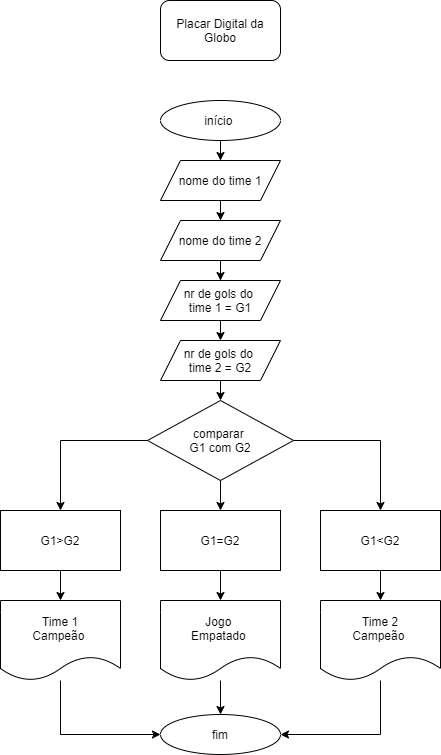

The diagram above was exported from draw.io. Its source (the exported page's mxGraphModel, read from the mxfile embedded in the PNG):
<mxGraphModel dx="868" dy="450" grid="1" gridSize="10" guides="1" tooltips="1" connect="1" arrows="1" fold="1" page="1" pageScale="1" pageWidth="827" pageHeight="1169" math="0" shadow="0">
  <root>
    <mxCell id="0" />
    <mxCell id="1" parent="0" />
    <mxCell id="QXoj-EHiFqt_sgXcv9iu-1" value="Placar Digital da Globo" style="rounded=1;whiteSpace=wrap;html=1;" vertex="1" parent="1">
      <mxGeometry x="354" y="30" width="120" height="60" as="geometry" />
    </mxCell>
    <mxCell id="QXoj-EHiFqt_sgXcv9iu-7" style="edgeStyle=orthogonalEdgeStyle;rounded=0;orthogonalLoop=1;jettySize=auto;html=1;exitX=0.5;exitY=1;exitDx=0;exitDy=0;" edge="1" parent="1" source="QXoj-EHiFqt_sgXcv9iu-2" target="QXoj-EHiFqt_sgXcv9iu-4">
      <mxGeometry relative="1" as="geometry" />
    </mxCell>
    <mxCell id="QXoj-EHiFqt_sgXcv9iu-2" value="nome do time 1" style="shape=parallelogram;perimeter=parallelogramPerimeter;whiteSpace=wrap;html=1;fixedSize=1;" vertex="1" parent="1">
      <mxGeometry x="354" y="190" width="120" height="40" as="geometry" />
    </mxCell>
    <mxCell id="QXoj-EHiFqt_sgXcv9iu-8" style="edgeStyle=orthogonalEdgeStyle;rounded=0;orthogonalLoop=1;jettySize=auto;html=1;exitX=0.5;exitY=1;exitDx=0;exitDy=0;" edge="1" parent="1" source="QXoj-EHiFqt_sgXcv9iu-3" target="QXoj-EHiFqt_sgXcv9iu-2">
      <mxGeometry relative="1" as="geometry" />
    </mxCell>
    <mxCell id="QXoj-EHiFqt_sgXcv9iu-3" value="início&amp;nbsp;" style="ellipse;whiteSpace=wrap;html=1;" vertex="1" parent="1">
      <mxGeometry x="354" y="130" width="120" height="40" as="geometry" />
    </mxCell>
    <mxCell id="QXoj-EHiFqt_sgXcv9iu-9" style="edgeStyle=orthogonalEdgeStyle;rounded=0;orthogonalLoop=1;jettySize=auto;html=1;exitX=0.5;exitY=1;exitDx=0;exitDy=0;" edge="1" parent="1" source="QXoj-EHiFqt_sgXcv9iu-4" target="QXoj-EHiFqt_sgXcv9iu-5">
      <mxGeometry relative="1" as="geometry" />
    </mxCell>
    <mxCell id="QXoj-EHiFqt_sgXcv9iu-4" value="nome do time 2" style="shape=parallelogram;perimeter=parallelogramPerimeter;whiteSpace=wrap;html=1;fixedSize=1;" vertex="1" parent="1">
      <mxGeometry x="354" y="250" width="120" height="40" as="geometry" />
    </mxCell>
    <mxCell id="QXoj-EHiFqt_sgXcv9iu-10" style="edgeStyle=orthogonalEdgeStyle;rounded=0;orthogonalLoop=1;jettySize=auto;html=1;exitX=0.5;exitY=1;exitDx=0;exitDy=0;entryX=0.5;entryY=0;entryDx=0;entryDy=0;" edge="1" parent="1" source="QXoj-EHiFqt_sgXcv9iu-5" target="QXoj-EHiFqt_sgXcv9iu-6">
      <mxGeometry relative="1" as="geometry" />
    </mxCell>
    <mxCell id="QXoj-EHiFqt_sgXcv9iu-5" value="nr de gols do &lt;br&gt;time 1 = G1" style="shape=parallelogram;perimeter=parallelogramPerimeter;whiteSpace=wrap;html=1;fixedSize=1;" vertex="1" parent="1">
      <mxGeometry x="354" y="310" width="120" height="40" as="geometry" />
    </mxCell>
    <mxCell id="QXoj-EHiFqt_sgXcv9iu-14" style="edgeStyle=orthogonalEdgeStyle;rounded=0;orthogonalLoop=1;jettySize=auto;html=1;exitX=0.5;exitY=1;exitDx=0;exitDy=0;entryX=0.5;entryY=0;entryDx=0;entryDy=0;" edge="1" parent="1" source="QXoj-EHiFqt_sgXcv9iu-6" target="QXoj-EHiFqt_sgXcv9iu-13">
      <mxGeometry relative="1" as="geometry" />
    </mxCell>
    <mxCell id="QXoj-EHiFqt_sgXcv9iu-6" value="nr de gols do &lt;br&gt;time 2 = G2" style="shape=parallelogram;perimeter=parallelogramPerimeter;whiteSpace=wrap;html=1;fixedSize=1;" vertex="1" parent="1">
      <mxGeometry x="354" y="370" width="120" height="40" as="geometry" />
    </mxCell>
    <mxCell id="QXoj-EHiFqt_sgXcv9iu-34" style="edgeStyle=orthogonalEdgeStyle;rounded=0;orthogonalLoop=1;jettySize=auto;html=1;exitX=0;exitY=0.5;exitDx=0;exitDy=0;entryX=0.5;entryY=0;entryDx=0;entryDy=0;" edge="1" parent="1" source="QXoj-EHiFqt_sgXcv9iu-13" target="QXoj-EHiFqt_sgXcv9iu-31">
      <mxGeometry relative="1" as="geometry" />
    </mxCell>
    <mxCell id="QXoj-EHiFqt_sgXcv9iu-35" style="edgeStyle=orthogonalEdgeStyle;rounded=0;orthogonalLoop=1;jettySize=auto;html=1;exitX=1;exitY=0.5;exitDx=0;exitDy=0;entryX=0.5;entryY=0;entryDx=0;entryDy=0;" edge="1" parent="1" source="QXoj-EHiFqt_sgXcv9iu-13" target="QXoj-EHiFqt_sgXcv9iu-33">
      <mxGeometry relative="1" as="geometry" />
    </mxCell>
    <mxCell id="QXoj-EHiFqt_sgXcv9iu-36" style="edgeStyle=orthogonalEdgeStyle;rounded=0;orthogonalLoop=1;jettySize=auto;html=1;exitX=0.5;exitY=1;exitDx=0;exitDy=0;entryX=0.5;entryY=0;entryDx=0;entryDy=0;" edge="1" parent="1" source="QXoj-EHiFqt_sgXcv9iu-13" target="QXoj-EHiFqt_sgXcv9iu-32">
      <mxGeometry relative="1" as="geometry" />
    </mxCell>
    <mxCell id="QXoj-EHiFqt_sgXcv9iu-13" value="&lt;span&gt;comparar &lt;br&gt;G1 com G2&lt;/span&gt;" style="rhombus;whiteSpace=wrap;html=1;" vertex="1" parent="1">
      <mxGeometry x="341" y="430" width="146" height="80" as="geometry" />
    </mxCell>
    <mxCell id="QXoj-EHiFqt_sgXcv9iu-30" style="edgeStyle=orthogonalEdgeStyle;rounded=0;orthogonalLoop=1;jettySize=auto;html=1;entryX=0;entryY=0.5;entryDx=0;entryDy=0;" edge="1" parent="1" source="QXoj-EHiFqt_sgXcv9iu-21" target="QXoj-EHiFqt_sgXcv9iu-27">
      <mxGeometry relative="1" as="geometry">
        <Array as="points">
          <mxPoint x="254" y="764" />
        </Array>
      </mxGeometry>
    </mxCell>
    <mxCell id="QXoj-EHiFqt_sgXcv9iu-21" value="Time 1&lt;br&gt;Campeão&amp;nbsp;" style="shape=document;whiteSpace=wrap;html=1;boundedLbl=1;" vertex="1" parent="1">
      <mxGeometry x="194" y="630" width="120" height="80" as="geometry" />
    </mxCell>
    <mxCell id="QXoj-EHiFqt_sgXcv9iu-29" style="edgeStyle=orthogonalEdgeStyle;rounded=0;orthogonalLoop=1;jettySize=auto;html=1;entryX=1;entryY=0.5;entryDx=0;entryDy=0;" edge="1" parent="1" source="QXoj-EHiFqt_sgXcv9iu-23" target="QXoj-EHiFqt_sgXcv9iu-27">
      <mxGeometry relative="1" as="geometry">
        <Array as="points">
          <mxPoint x="574" y="764" />
        </Array>
      </mxGeometry>
    </mxCell>
    <mxCell id="QXoj-EHiFqt_sgXcv9iu-23" value="Time 2&lt;br&gt;Campeão&amp;nbsp;" style="shape=document;whiteSpace=wrap;html=1;boundedLbl=1;" vertex="1" parent="1">
      <mxGeometry x="514" y="630" width="120" height="80" as="geometry" />
    </mxCell>
    <mxCell id="QXoj-EHiFqt_sgXcv9iu-38" value="" style="edgeStyle=orthogonalEdgeStyle;rounded=0;orthogonalLoop=1;jettySize=auto;html=1;" edge="1" parent="1" source="QXoj-EHiFqt_sgXcv9iu-25" target="QXoj-EHiFqt_sgXcv9iu-27">
      <mxGeometry relative="1" as="geometry" />
    </mxCell>
    <mxCell id="QXoj-EHiFqt_sgXcv9iu-25" value="Jogo &lt;br&gt;Empatado&amp;nbsp;" style="shape=document;whiteSpace=wrap;html=1;boundedLbl=1;" vertex="1" parent="1">
      <mxGeometry x="354" y="630" width="120" height="80" as="geometry" />
    </mxCell>
    <mxCell id="QXoj-EHiFqt_sgXcv9iu-27" value="fim" style="ellipse;whiteSpace=wrap;html=1;" vertex="1" parent="1">
      <mxGeometry x="354" y="744" width="120" height="40" as="geometry" />
    </mxCell>
    <mxCell id="QXoj-EHiFqt_sgXcv9iu-41" style="edgeStyle=orthogonalEdgeStyle;rounded=0;orthogonalLoop=1;jettySize=auto;html=1;exitX=0.5;exitY=1;exitDx=0;exitDy=0;entryX=0.5;entryY=0;entryDx=0;entryDy=0;" edge="1" parent="1" source="QXoj-EHiFqt_sgXcv9iu-31" target="QXoj-EHiFqt_sgXcv9iu-21">
      <mxGeometry relative="1" as="geometry" />
    </mxCell>
    <mxCell id="QXoj-EHiFqt_sgXcv9iu-31" value="G1&amp;gt;G2" style="rounded=0;whiteSpace=wrap;html=1;" vertex="1" parent="1">
      <mxGeometry x="194" y="540" width="120" height="60" as="geometry" />
    </mxCell>
    <mxCell id="QXoj-EHiFqt_sgXcv9iu-39" style="edgeStyle=orthogonalEdgeStyle;rounded=0;orthogonalLoop=1;jettySize=auto;html=1;exitX=0.5;exitY=1;exitDx=0;exitDy=0;entryX=0.5;entryY=0;entryDx=0;entryDy=0;" edge="1" parent="1" source="QXoj-EHiFqt_sgXcv9iu-32" target="QXoj-EHiFqt_sgXcv9iu-25">
      <mxGeometry relative="1" as="geometry" />
    </mxCell>
    <mxCell id="QXoj-EHiFqt_sgXcv9iu-32" value="G1=G2" style="rounded=0;whiteSpace=wrap;html=1;" vertex="1" parent="1">
      <mxGeometry x="354" y="540" width="120" height="60" as="geometry" />
    </mxCell>
    <mxCell id="QXoj-EHiFqt_sgXcv9iu-40" style="edgeStyle=orthogonalEdgeStyle;rounded=0;orthogonalLoop=1;jettySize=auto;html=1;exitX=0.5;exitY=1;exitDx=0;exitDy=0;entryX=0.5;entryY=0;entryDx=0;entryDy=0;" edge="1" parent="1" source="QXoj-EHiFqt_sgXcv9iu-33" target="QXoj-EHiFqt_sgXcv9iu-23">
      <mxGeometry relative="1" as="geometry" />
    </mxCell>
    <mxCell id="QXoj-EHiFqt_sgXcv9iu-33" value="G1&amp;lt;G2" style="rounded=0;whiteSpace=wrap;html=1;" vertex="1" parent="1">
      <mxGeometry x="514" y="540" width="120" height="60" as="geometry" />
    </mxCell>
  </root>
</mxGraphModel>